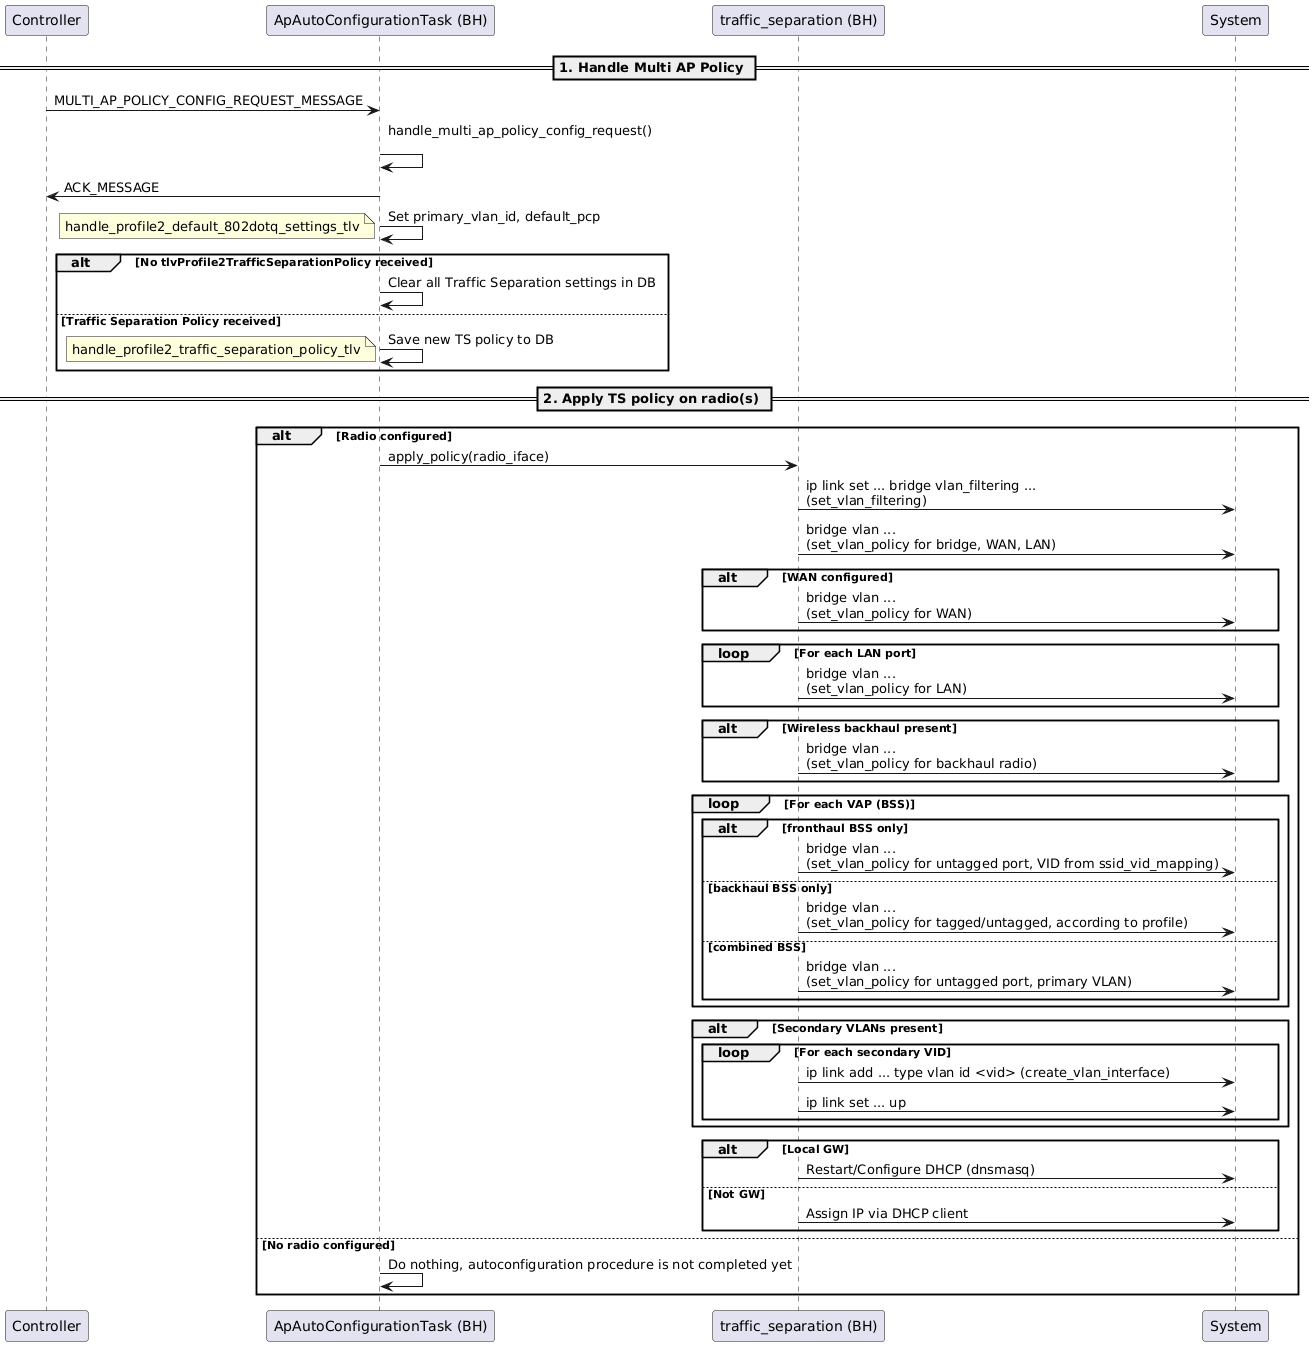

The diagram above was rendered by PlantUML. Its source (embedded in the PNG):
@startuml
participant Controller
participant "ApAutoConfigurationTask (BH)" as AC
participant "traffic_separation (BH)" as TS
participant "System" as SYS

== 1. Handle Multi AP Policy ==
Controller -> AC: MULTI_AP_POLICY_CONFIG_REQUEST_MESSAGE

AC -> AC: handle_multi_ap_policy_config_request()\n
AC -> Controller: ACK_MESSAGE
AC -> AC: Set primary_vlan_id, default_pcp
note left: handle_profile2_default_802dotq_settings_tlv

alt No tlvProfile2TrafficSeparationPolicy received
    AC -> AC: Clear all Traffic Separation settings in DB
else Traffic Separation Policy received
    AC -> AC: Save new TS policy to DB
    note left: handle_profile2_traffic_separation_policy_tlv
end

== 2. Apply TS policy on radio(s) ==
alt Radio configured
    AC -> TS: apply_policy(radio_iface)
    TS -> SYS: ip link set ... bridge vlan_filtering ...\n(set_vlan_filtering)
    TS -> SYS: bridge vlan ...\n(set_vlan_policy for bridge, WAN, LAN)
    alt WAN configured
        TS -> SYS: bridge vlan ...\n(set_vlan_policy for WAN)
    end
    loop For each LAN port
        TS -> SYS: bridge vlan ...\n(set_vlan_policy for LAN)
    end
    alt Wireless backhaul present
        TS -> SYS: bridge vlan ...\n(set_vlan_policy for backhaul radio)
    end
    loop For each VAP (BSS)
        alt fronthaul BSS only
            TS -> SYS: bridge vlan ...\n(set_vlan_policy for untagged port, VID from ssid_vid_mapping)
        else backhaul BSS only
            TS -> SYS: bridge vlan ...\n(set_vlan_policy for tagged/untagged, according to profile)
        else combined BSS
            TS -> SYS: bridge vlan ...\n(set_vlan_policy for untagged port, primary VLAN)
        end
    end
    alt Secondary VLANs present
        loop For each secondary VID
            TS -> SYS: ip link add ... type vlan id <vid> (create_vlan_interface)
            TS -> SYS: ip link set ... up
        end
    end

    alt Local GW
        TS -> SYS: Restart/Configure DHCP (dnsmasq)
    else Not GW
        TS -> SYS: Assign IP via DHCP client
    end
else No radio configured
    AC -> AC: Do nothing, autoconfiguration procedure is not completed yet
end
@enduml